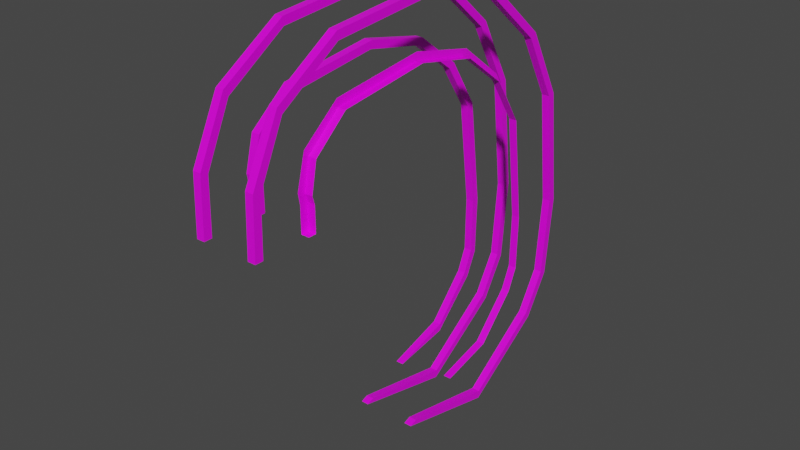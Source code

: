 # Source: curly.blend  (saved by Blender 4.4.30; exported with 4.5.12 LTS)
import bpy
from mathutils import Matrix  # noqa: F401  (used for matrix-valued properties, if any)

bpy.ops.wm.read_factory_settings(use_empty=True)
scene = bpy.context.scene
scene.name = 'Scene'

# ---- collections
col_collection = bpy.data.collections.new('Collection'); scene.collection.children.link(col_collection)

# ---- images (referenced by path relative to the original .blend; pixels are not part of the script)
import os
ASSET_DIR = os.environ.get("B2B_ASSET_DIR", "")  # directory of the original .blend (textures are referenced by path, not embedded)
HERE = os.path.dirname(os.path.abspath(__file__))  # packed textures are extracted next to this script under _unpacked/

def load_image(name, relpath, width, height, colorspace="sRGB"):
    """Load a texture the original file referenced (path relative to the .blend, or extracted next to this script)."""
    p = next((c for c in (os.path.join(HERE, relpath), os.path.join(ASSET_DIR, relpath)) if relpath and os.path.exists(c)), "")
    if p:
        img = bpy.data.images.load(p, check_existing=True)
        img.name = name
    else:  # same state as the original file: an image datablock whose file is absent (Cycles renders it pink)
        img = bpy.data.images.new(name, width, height)
        img.source = "FILE"
        img.filepath = "//" + (relpath or name)
    img.colorspace_settings.name = colorspace
    return img
img_rusted_drain_jpg = load_image('rusted_drain.jpg', 'rusted_drain.jpg', 1024, 1024, 'sRGB')

# ---- materials (node trees are filled in below, after node groups)
mat_material = bpy.data.materials.new('Material')
mat_material.alpha_threshold = 0.0
mat_material.use_transparent_shadow = False
mat_material.line_color = (0.0, 0.0, 0.0, 1.0)

# ---- material node trees
mat_material.use_nodes = True; mat_material.node_tree.nodes.clear()
_N = mat_material.node_tree.nodes; _L = mat_material.node_tree.links
n0 = _N.new('ShaderNodeOutputMaterial'); n0.name = 'Material Output'; n0.location = (300, 300)
n1 = _N.new('ShaderNodeBsdfPrincipled'); n1.name = 'Principled BSDF'; n1.location = (10, 300)
n1.distribution = 'GGX'
n1.subsurface_method = 'BURLEY'
n1.inputs[2].default_value = 0.4
n1.inputs[3].default_value = 1.45
n1.inputs[27].default_value = (0.0, 0.0, 0.0, 1.0)
n1.inputs[28].default_value = 1.0
n2 = _N.new('ShaderNodeTexImage'); n2.name = 'Image Texture'; n2.location = (-611, 228)
n2.image = img_rusted_drain_jpg
_L.new(n1.outputs[0], n0.inputs[0])
_L.new(n2.outputs[0], n1.inputs[0])
n0.is_active_output = True

# ---- world
world_world = bpy.data.worlds.new('World'); scene.world = world_world
world_world.use_nodes = True; world_world.node_tree.nodes.clear()
_N = world_world.node_tree.nodes; _L = world_world.node_tree.links
n0 = _N.new('ShaderNodeOutputWorld'); n0.name = 'World Output'; n0.location = (300, 300)
n1 = _N.new('ShaderNodeBackground'); n1.name = 'Background'; n1.location = (10, 300)
n1.inputs[0].default_value = (0.05088, 0.05088, 0.05088, 1.0)
_L.new(n1.outputs[0], n0.inputs[0])
n0.is_active_output = True
world_world.color = (0.05088, 0.05088, 0.05088)
world_world.use_sun_shadow = False
world_world.sun_shadow_jitter_overblur = 0.0

# ---- meshes
me_cube = bpy.data.meshes.new('Cube')
me_cube.from_pydata([(0.6292, -2.526, 2.108), (0.6292, -3.784, 2.108), (-0.6292, -2.526, 2.108), (-0.6292, -3.784, 2.108), (0.6292, -3.627, 2.108), (-0.6292, -3.627, 2.108), (-0.6292, -2.679, 2.108), (0.6292, -2.679, 2.108), (0.4719, -2.526, 2.108), (0.4719, -3.784, 2.108), (0.4719, -3.627, 2.108), (0.4719, -2.679, 2.108), (-0.4719, -3.784, 2.108), (-0.4719, -2.526, 2.108), (-0.4719, -3.627, 2.108), (-0.4719, -2.679, 2.108), (0.6292, -2.526, 2.604), (-0.6292, -2.526, 2.604), (-0.6292, -2.679, 2.604), (0.4719, -2.526, 2.604), (0.4719, -2.679, 2.604), (-0.4719, -2.526, 2.604), (-0.4719, -2.679, 2.604), (0.6292, -2.572, 2.754), (0.6292, -3.742, 3.217), (-0.6292, -2.572, 2.754), (-0.6292, -3.742, 3.217), (0.6292, -3.596, 3.159), (-0.6292, -3.596, 3.159), (-0.6292, -2.715, 2.81), (0.4719, -2.572, 2.754), (0.4719, -3.742, 3.217), (0.4719, -3.596, 3.159), (0.4719, -2.715, 2.81), (-0.4719, -3.742, 3.217), (-0.4719, -2.572, 2.754), (-0.4719, -3.596, 3.159), (-0.4719, -2.715, 2.81), (0.6292, -2.462, 3.322), (0.6292, -3.191, 4.347), (-0.6292, -2.462, 3.322), (-0.6292, -3.191, 4.347), (0.6292, -3.1, 4.219), (-0.6292, -3.1, 4.219), (-0.6292, -2.551, 3.447), (0.4719, -2.462, 3.322), (0.4719, -3.191, 4.347), (0.4719, -3.1, 4.219), (0.4719, -2.551, 3.447), (-0.4719, -3.191, 4.347), (-0.4719, -2.462, 3.322), (-0.4719, -3.1, 4.219), (-0.4719, -2.551, 3.447), (0.6292, -1.797, 3.897), (0.6292, -1.937, 5.148), (-0.6292, -1.797, 3.897), (-0.6292, -1.937, 5.148), (0.6292, -1.919, 4.992), (-0.6292, -1.919, 4.992), (-0.6292, -1.814, 4.05), (0.4719, -1.797, 3.897), (0.4719, -1.937, 5.148), (0.4719, -1.919, 4.992), (0.4719, -1.814, 4.05), (-0.4719, -1.937, 5.148), (-0.4719, -1.797, 3.897), (-0.4719, -1.919, 4.992), (-0.4719, -1.814, 4.05), (0.6292, 0.03135, 4.142), (0.6292, 0.3326, 5.364), (-0.6292, 0.03135, 4.142), (-0.6292, 0.3326, 5.364), (0.6292, 0.295, 5.211), (-0.6292, 0.295, 5.211), (-0.6292, 0.06805, 4.291), (0.4719, 0.03135, 4.142), (0.4719, 0.3326, 5.364), (0.4719, 0.295, 5.211), (0.4719, 0.06805, 4.291), (-0.4719, 0.3326, 5.364), (-0.4719, 0.03135, 4.142), (-0.4719, 0.295, 5.211), (-0.4719, 0.06805, 4.291), (0.6292, 1.301, 3.892), (0.6292, 2.089, 4.874), (-0.6292, 1.301, 3.892), (-0.6292, 2.089, 4.874), (0.6292, 1.99, 4.751), (-0.6292, 1.99, 4.751), (-0.6292, 1.397, 4.012), (0.4719, 1.301, 3.892), (0.4719, 2.089, 4.874), (0.4719, 1.99, 4.751), (0.4719, 1.397, 4.012), (-0.4719, 2.089, 4.874), (-0.4719, 1.301, 3.892), (-0.4719, 1.99, 4.751), (-0.4719, 1.397, 4.012), (0.6292, 2.187, 3.237), (0.6292, 3.272, 3.874), (-0.6292, 2.187, 3.237), (-0.6292, 3.272, 3.874), (0.6292, 3.136, 3.794), (-0.6292, 3.136, 3.794), (-0.6292, 2.319, 3.314), (0.4719, 2.187, 3.237), (0.4719, 3.272, 3.874), (0.4719, 3.136, 3.794), (0.4719, 2.319, 3.314), (-0.4719, 3.272, 3.874), (-0.4719, 2.187, 3.237), (-0.4719, 3.136, 3.794), (-0.4719, 2.319, 3.314), (0.6342, 2.781, 2.324), (0.6245, 4.027, 2.502), (-0.6241, 2.769, 2.34), (-0.6337, 4.015, 2.518), (0.6257, 3.871, 2.48), (-0.6325, 3.859, 2.496), (-0.6252, 2.921, 2.362), (0.4769, 2.78, 2.326), (0.4673, 4.025, 2.504), (0.4685, 3.87, 2.482), (0.4757, 2.932, 2.347), (-0.4764, 4.016, 2.516), (-0.4668, 2.771, 2.338), (-0.4752, 3.861, 2.494), (-0.468, 2.922, 2.36), (0.6021, 3.094, 0.2041), (0.5924, 4.351, 0.1459), (-0.6562, 3.085, 0.2223), (-0.6658, 4.343, 0.1642), (0.5936, 4.194, 0.1532), (-0.6646, 4.185, 0.1714), (-0.6574, 3.239, 0.2153), (0.4448, 3.093, 0.2064), (0.4351, 4.35, 0.1482), (0.4363, 4.193, 0.1554), (0.4436, 3.246, 0.1993), (-0.5085, 4.344, 0.1619), (-0.4989, 3.087, 0.2201), (-0.5073, 4.186, 0.1691), (-0.5001, 3.24, 0.213), (0.5821, 3.1, -0.9222), (0.5725, 4.213, -1.51), (-0.6761, 3.1, -0.9019), (-0.6857, 4.213, -1.49), (0.5737, 4.074, -1.437), (-0.6845, 4.074, -1.417), (-0.6773, 3.236, -0.9736), (0.4249, 3.1, -0.9197), (0.4152, 4.213, -1.508), (0.4164, 4.074, -1.434), (0.4237, 3.236, -0.9913), (-0.5285, 4.213, -1.493), (-0.5188, 3.1, -0.9045), (-0.5273, 4.074, -1.419), (-0.52, 3.236, -0.9761), (0.5716, 2.91, -1.381), (0.5619, 3.712, -2.35), (-0.6867, 2.918, -1.362), (-0.6963, 3.72, -2.332), (0.5631, 3.612, -2.229), (-0.6951, 3.62, -2.21), (-0.6878, 3.016, -1.48), (0.4143, 2.911, -1.378), (0.4047, 3.713, -2.348), (0.4059, 3.613, -2.227), (0.4131, 3.009, -1.496), (-0.539, 3.719, -2.334), (-0.5294, 2.917, -1.364), (-0.5378, 3.619, -2.213), (-0.5306, 3.015, -1.482), (0.5488, 2.135, -2.248), (0.5392, 2.046, -3.503), (-0.7094, 2.154, -2.239), (-0.7191, 2.064, -3.495), (0.5404, 2.057, -3.346), (-0.7179, 2.075, -3.338), (-0.7106, 2.143, -2.392), (0.3915, 2.138, -2.247), (0.3819, 2.048, -3.502), (0.3831, 2.059, -3.345), (0.3904, 2.127, -2.4), (-0.5618, 2.062, -3.496), (-0.5521, 2.152, -2.24), (-0.5606, 2.073, -3.339), (-0.5533, 2.141, -2.393), (0.5322, 1.09, -2.524), (0.51, -0.07998, -2.988), (-0.7474, -0.04192, -3.024), (0.5127, 0.06623, -2.93), (-0.7446, 0.1043, -2.966), (-0.7279, 0.9852, -2.617), (0.375, 1.094, -2.529), (0.3528, -0.07522, -2.993), (0.3556, 0.07098, -2.935), (-0.5902, -0.04667, -3.019), (-0.5874, 0.09953, -2.961), (-0.5707, 0.9805, -2.612)], [], [(13, 2, 17, 21), (0, 8, 19, 16), (0, 8, 11, 7), (9, 1, 24, 31), (193, 199, 185, 175), (10, 32, 27, 4), (3, 12, 34, 26), (6, 15, 22, 18), (26, 34, 49, 41), (21, 17, 25, 35), (16, 19, 30, 23), (18, 22, 37, 29), (41, 49, 64, 56), (35, 25, 40, 50), (36, 28, 43, 51), (23, 30, 45, 38), (29, 37, 52, 44), (27, 32, 47, 42), (31, 24, 39, 46), (65, 55, 70, 80), (50, 40, 55, 65), (51, 43, 58, 66), (38, 45, 60, 53), (44, 52, 67, 59), (42, 47, 62, 57), (46, 39, 54, 61), (74, 82, 97, 89), (66, 58, 73, 81), (53, 60, 75, 68), (59, 67, 82, 74), (57, 62, 77, 72), (61, 54, 69, 76), (56, 64, 79, 71), (87, 92, 107, 102), (72, 77, 92, 87), (76, 69, 84, 91), (71, 79, 94, 86), (80, 70, 85, 95), (81, 73, 88, 96), (68, 75, 90, 83), (102, 107, 122, 117), (91, 84, 99, 106), (86, 94, 109, 101), (95, 85, 100, 110), (96, 88, 103, 111), (83, 90, 105, 98), (89, 97, 112, 104), (95, 110, 125, 140, 155, 170, 185, 199, 187, 172, 157, 142, 127, 112, 97, 82, 67, 52, 37, 22, 15, 13, 21, 35, 50, 65, 80), (121, 114, 129, 136), (106, 99, 114, 121), (101, 109, 124, 116), (110, 100, 115, 125), (111, 103, 118, 126), (98, 105, 120, 113), (104, 112, 127, 119), (131, 139, 154, 146), (136, 129, 144, 151), (116, 124, 139, 131), (125, 115, 130, 140), (126, 118, 133, 141), (113, 120, 135, 128), (119, 127, 142, 134), (74, 89, 104, 119, 134, 149, 164, 179, 193, 175, 160, 145, 130, 115, 100, 85, 70, 55, 40, 25, 17, 2, 6, 18, 29, 44, 59), (117, 122, 137, 132), (146, 154, 169, 161), (140, 130, 145, 155), (141, 133, 148, 156), (128, 135, 150, 143), (134, 142, 157, 149), (132, 137, 152, 147), (161, 169, 184, 176), (155, 145, 160, 170), (11, 8, 19, 30, 45, 60, 75, 90, 105, 120, 135, 150, 165, 180, 183, 168, 153, 138, 123, 108, 93, 78, 63, 48, 33, 20), (156, 148, 163, 171), (143, 150, 165, 158), (149, 157, 172, 164), (147, 152, 167, 162), (5, 28, 36, 14), (151, 144, 159, 166), (162, 177, 191, 189, 174, 159, 144, 129, 114, 99, 84, 69, 54, 39, 24, 1, 4, 27, 42, 57, 72, 87, 102, 117, 132, 147), (170, 160, 175, 185), (171, 163, 178, 186), (158, 165, 180, 173), (164, 172, 187, 179), (161, 176, 190, 192, 178, 163, 148, 133, 118, 103, 88, 73, 58, 43, 28, 5, 3, 26, 41, 56, 71, 86, 101, 116, 131, 146), (162, 167, 182, 177), (166, 159, 174, 181), (198, 192, 190, 197), (191, 196, 195, 189), (186, 178, 192, 198), (173, 180, 194, 188), (179, 187, 199, 193), (171, 186, 198, 197, 184, 169, 154, 139, 124, 109, 94, 79, 64, 49, 34, 12, 14, 36, 51, 66, 81, 96, 111, 126, 141, 156), (177, 182, 196, 191), (166, 181, 195, 196, 182, 167, 152, 137, 122, 107, 92, 77, 62, 47, 32, 10, 9, 31, 46, 61, 76, 91, 106, 121, 136, 151), (181, 174, 189, 195), (176, 184, 197, 190), (194, 183, 188), (188, 183, 173), (183, 180, 173)])
_uv = me_cube.uv_layers.new(name='UVMap')
_uv.uv.foreach_set('vector', [0.1108, 0.4245, 0.1227, 0.4245, 0.1227, 0.4245, 0.1108, 0.4245, 0.3365, 0.8357, 0.3365, 0.8572, 0.3365, 0.8572, 0.3365, 0.8357, 0.3365, 0.8357, 0.3365, 0.8572, 0.3249, 0.8572, 0.3249, 0.8357, 0.2615, 0.8485, 0.2733, 0.8485, 0.2733, 0.8485, 0.2615, 0.8485, 0.3365, 0.8572, 0.3365, 0.8357, 0.1108, 0.4245, 0.1227, 0.4245, 0.02447, 0.8339, 0.02447, 0.8339, 0.0357, 0.8408, 0.0357, 0.8408, 0.1785, 0.8485, 0.1904, 0.8485, 0.1904, 0.8485, 0.1785, 0.8485, 0.5356, 0.8024, 0.5244, 0.7956, 0.5244, 0.7956, 0.5356, 0.8024, 0.1785, 0.8485, 0.1904, 0.8485, 0.1904, 0.8485, 0.1785, 0.8485, 0.1108, 0.4245, 0.1227, 0.4245, 0.1227, 0.4245, 0.1108, 0.4245, 0.3365, 0.8357, 0.3365, 0.8572, 0.3365, 0.8572, 0.3365, 0.8357, 0.5356, 0.8024, 0.5244, 0.7956, 0.5244, 0.7956, 0.5356, 0.8024, 0.1785, 0.8485, 0.1904, 0.8485, 0.1904, 0.8485, 0.1785, 0.8485, 0.1108, 0.4245, 0.1227, 0.4245, 0.1227, 0.4245, 0.1108, 0.4245, 0.006619, 1.0, 0.01785, 0.9932, 0.01785, 0.9932, 0.006619, 1.0, 0.3365, 0.8357, 0.3365, 0.8572, 0.3365, 0.8572, 0.3365, 0.8357, 0.5356, 0.8024, 0.5244, 0.7956, 0.5244, 0.7956, 0.5356, 0.8024, 0.0357, 0.8408, 0.02447, 0.8339, 0.02447, 0.8339, 0.0357, 0.8408, 0.2615, 0.8485, 0.2733, 0.8485, 0.2733, 0.8485, 0.2615, 0.8485, 0.1108, 0.4245, 0.1227, 0.4245, 0.1227, 0.4245, 0.1108, 0.4245, 0.1108, 0.4245, 0.1227, 0.4245, 0.1227, 0.4245, 0.1108, 0.4245, 0.006619, 1.0, 0.01785, 0.9932, 0.01785, 0.9932, 0.006619, 1.0, 0.3365, 0.8357, 0.3365, 0.8572, 0.3365, 0.8572, 0.3365, 0.8357, 0.5356, 0.8024, 0.5244, 0.7956, 0.5244, 0.7956, 0.5356, 0.8024, 0.0357, 0.8408, 0.02447, 0.8339, 0.02447, 0.8339, 0.0357, 0.8408, 0.2615, 0.8485, 0.2733, 0.8485, 0.2733, 0.8485, 0.2615, 0.8485, 0.5356, 0.8024, 0.5244, 0.7956, 0.5244, 0.7956, 0.5356, 0.8024, 0.006619, 1.0, 0.01785, 0.9932, 0.01785, 0.9932, 0.006619, 1.0, 0.3365, 0.8357, 0.3365, 0.8572, 0.3365, 0.8572, 0.3365, 0.8357, 0.5356, 0.8024, 0.5244, 0.7956, 0.5244, 0.7956, 0.5356, 0.8024, 0.0357, 0.8408, 0.02447, 0.8339, 0.02447, 0.8339, 0.0357, 0.8408, 0.2615, 0.8485, 0.2733, 0.8485, 0.2733, 0.8485, 0.2615, 0.8485, 0.1785, 0.8485, 0.1904, 0.8485, 0.1904, 0.8485, 0.1785, 0.8485, 0.0357, 0.8408, 0.02447, 0.8339, 0.02447, 0.8339, 0.0357, 0.8408, 0.0357, 0.8408, 0.02447, 0.8339, 0.02447, 0.8339, 0.0357, 0.8408, 0.2615, 0.8485, 0.2733, 0.8485, 0.2733, 0.8485, 0.2615, 0.8485, 0.1785, 0.8485, 0.1904, 0.8485, 0.1904, 0.8485, 0.1785, 0.8485, 0.1108, 0.4245, 0.1227, 0.4245, 0.1227, 0.4245, 0.1108, 0.4245, 0.006619, 1.0, 0.01785, 0.9932, 0.01785, 0.9932, 0.006619, 1.0, 0.3365, 0.8357, 0.3365, 0.8572, 0.3365, 0.8572, 0.3365, 0.8357, 0.0357, 0.8408, 0.02447, 0.8339, 0.02447, 0.8339, 0.0357, 0.8408, 0.2615, 0.8485, 0.2733, 0.8485, 0.2733, 0.8485, 0.2615, 0.8485, 0.1785, 0.8485, 0.1904, 0.8485, 0.1904, 0.8485, 0.1785, 0.8485, 0.1108, 0.4245, 0.1227, 0.4245, 0.1227, 0.4245, 0.1108, 0.4245, 0.006619, 1.0, 0.01785, 0.9932, 0.01785, 0.9932, 0.006619, 1.0, 0.3365, 0.8357, 0.3365, 0.8572, 0.3365, 0.8572, 0.3365, 0.8357, 0.5356, 0.8024, 0.5244, 0.7956, 0.5244, 0.7956, 0.5356, 0.8024, 0.0531, 0.9932, 0.0531, 0.9932, 0.0531, 0.9932, 0.0531, 0.9932, 0.0531, 0.9932, 0.0531, 0.9932, 0.0531, 0.9932, 0.04215, 0.9998, 0.04215, 0.9998, 0.04215, 0.9998, 0.04215, 0.9998, 0.04215, 0.9998, 0.04215, 0.9998, 0.04215, 0.9998, 0.04215, 0.9998, 0.04215, 0.9998, 0.04215, 0.9998, 0.04215, 0.9998, 0.04215, 0.9998, 0.04215, 0.9998, 0.04215, 0.9998, 0.0531, 0.9932, 0.0531, 0.9932, 0.0531, 0.9932, 0.0531, 0.9932, 0.0531, 0.9932, 0.0531, 0.9932, 0.2615, 0.8485, 0.2733, 0.8485, 0.2733, 0.8485, 0.2615, 0.8485, 0.2615, 0.8485, 0.2733, 0.8485, 0.2733, 0.8485, 0.2615, 0.8485, 0.1785, 0.8485, 0.1904, 0.8485, 0.1904, 0.8485, 0.1785, 0.8485, 0.1108, 0.4245, 0.1227, 0.4245, 0.1227, 0.4245, 0.1108, 0.4245, 0.006619, 1.0, 0.01785, 0.9932, 0.01785, 0.9932, 0.006619, 1.0, 0.3365, 0.8357, 0.3365, 0.8572, 0.3365, 0.8572, 0.3365, 0.8357, 0.5356, 0.8024, 0.5244, 0.7956, 0.5244, 0.7956, 0.5356, 0.8024, 0.1785, 0.8485, 0.1904, 0.8485, 0.1904, 0.8485, 0.1785, 0.8485, 0.2615, 0.8485, 0.2733, 0.8485, 0.2733, 0.8485, 0.2615, 0.8485, 0.1785, 0.8485, 0.1904, 0.8485, 0.1904, 0.8485, 0.1785, 0.8485, 0.1108, 0.4245, 0.1227, 0.4245, 0.1227, 0.4245, 0.1108, 0.4245, 0.006619, 1.0, 0.01785, 0.9932, 0.01785, 0.9932, 0.006619, 1.0, 0.3365, 0.8357, 0.3365, 0.8572, 0.3365, 0.8572, 0.3365, 0.8357, 0.5356, 0.8024, 0.5244, 0.7956, 0.5244, 0.7956, 0.5356, 0.8024, 0.2618, 0.0, 0.2618, 0.0, 0.2618, 0.0, 0.2618, 0.0, 0.2618, 0.0, 0.2618, 0.0, 0.2618, 0.0, 0.2618, 0.0, 0.2618, 0.0, 0.2734, 0.0, 0.2734, 0.0, 0.2734, 0.0, 0.2734, 0.0, 0.2734, 0.0, 0.2734, 0.0, 0.2734, 0.0, 0.2734, 0.0, 0.2734, 0.0, 0.2734, 0.0, 0.2734, 0.0, 0.2734, 0.0, 0.2734, 0.0, 0.2618, 0.0, 0.2618, 0.0, 0.2618, 0.0, 0.2618, 0.0, 0.2618, 0.0, 0.0357, 0.8408, 0.02447, 0.8339, 0.02447, 0.8339, 0.0357, 0.8408, 0.1785, 0.8485, 0.1904, 0.8485, 0.1904, 0.8485, 0.1785, 0.8485, 0.1108, 0.4245, 0.1227, 0.4245, 0.1227, 0.4245, 0.1108, 0.4245, 0.006619, 1.0, 0.01785, 0.9932, 0.01785, 0.9932, 0.006619, 1.0, 0.3365, 0.8357, 0.3365, 0.8572, 0.3365, 0.8572, 0.3365, 0.8357, 0.5356, 0.8024, 0.5244, 0.7956, 0.5244, 0.7956, 0.5356, 0.8024, 0.0357, 0.8408, 0.02447, 0.8339, 0.02447, 0.8339, 0.0357, 0.8408, 0.1785, 0.8485, 0.1904, 0.8485, 0.1904, 0.8485, 0.1785, 0.8485, 0.1108, 0.4245, 0.1227, 0.4245, 0.1227, 0.4245, 0.1108, 0.4245, 0.06404, 0.9998, 0.0531, 0.9932, 0.0531, 0.9932, 0.0531, 0.9932, 0.0531, 0.9932, 0.0531, 0.9932, 0.0531, 0.9932, 0.0531, 0.9932, 0.0531, 0.9932, 0.0531, 0.9932, 0.0531, 0.9932, 0.0531, 0.9932, 0.0531, 0.9932, 0.0531, 0.9932, 0.06404, 0.9998, 0.06404, 0.9998, 0.06404, 0.9998, 0.06404, 0.9998, 0.06404, 0.9998, 0.06404, 0.9998, 0.06404, 0.9998, 0.06404, 0.9998, 0.06404, 0.9998, 0.06404, 0.9998, 0.06404, 0.9998, 0.06404, 0.9998, 0.006619, 1.0, 0.01785, 0.9932, 0.01785, 0.9932, 0.006619, 1.0, 0.3365, 0.8357, 0.3365, 0.8572, 0.3365, 0.8572, 0.3365, 0.8357, 0.5356, 0.8024, 0.5244, 0.7956, 0.5244, 0.7956, 0.5356, 0.8024, 0.0357, 0.8408, 0.02447, 0.8339, 0.02447, 0.8339, 0.0357, 0.8408, 0.01785, 0.9932, 0.01785, 0.9932, 0.006619, 1.0, 0.006619, 1.0, 0.2615, 0.8485, 0.2733, 0.8485, 0.2733, 0.8485, 0.2615, 0.8485, 0.3411, 0.4245, 0.3411, 0.4245, 0.3411, 0.4245, 0.3292, 0.4245, 0.3292, 0.4245, 0.3292, 0.4245, 0.3292, 0.4245, 0.3292, 0.4245, 0.3292, 0.4245, 0.3292, 0.4245, 0.3292, 0.4245, 0.3292, 0.4245, 0.3292, 0.4245, 0.3292, 0.4245, 0.3292, 0.4245, 0.3292, 0.4245, 0.3411, 0.4245, 0.3411, 0.4245, 0.3411, 0.4245, 0.3411, 0.4245, 0.3411, 0.4245, 0.3411, 0.4245, 0.3411, 0.4245, 0.3411, 0.4245, 0.3411, 0.4245, 0.3411, 0.4245, 0.1108, 0.4245, 0.1227, 0.4245, 0.1227, 0.4245, 0.1108, 0.4245, 0.006619, 1.0, 0.01785, 0.9932, 0.01785, 0.9932, 0.006619, 1.0, 0.3365, 0.8357, 0.3365, 0.8572, 0.3365, 0.8572, 0.3365, 0.8357, 0.5356, 0.8024, 0.5244, 0.7956, 0.5244, 0.7956, 0.5356, 0.8024, 0.1786, 0.0, 0.1786, 0.0, 0.1786, 0.0, 0.1904, 0.0, 0.1904, 0.0, 0.1904, 0.0, 0.1904, 0.0, 0.1904, 0.0, 0.1904, 0.0, 0.1904, 0.0, 0.1904, 0.0, 0.1904, 0.0, 0.1904, 0.0, 0.1904, 0.0, 0.1904, 0.0, 0.1904, 0.0, 0.1786, 0.0, 0.1786, 0.0, 0.1786, 0.0, 0.1786, 0.0, 0.1786, 0.0, 0.1786, 0.0, 0.1786, 0.0, 0.1786, 0.0, 0.1786, 0.0, 0.1786, 0.0, 0.0357, 0.8408, 0.02447, 0.8339, 0.02447, 0.8339, 0.0357, 0.8408, 0.2615, 0.8485, 0.2733, 0.8485, 0.2733, 0.8485, 0.2615, 0.8485, 0.3131, 0.8357, 0.3249, 0.8357, 0.3249, 0.8572, 0.3131, 0.8572, 0.3012, 0.8357, 0.3131, 0.8357, 0.3131, 0.8572, 0.3012, 0.8572, 0.006619, 1.0, 0.01785, 0.9932, 0.01785, 0.9932, 0.006619, 1.0, 0.3365, 0.8357, 0.3365, 0.8572, 0.3365, 0.8572, 0.3365, 0.8357, 0.5356, 0.8024, 0.5244, 0.7956, 0.5244, 0.7956, 0.5356, 0.8024, 0.1365, 0.6975, 0.1365, 0.6975, 0.1365, 0.6975, 0.1472, 0.7067, 0.1472, 0.7067, 0.1472, 0.7067, 0.1472, 0.7067, 0.1472, 0.7067, 0.1472, 0.7067, 0.1472, 0.7067, 0.1472, 0.7067, 0.1472, 0.7067, 0.1472, 0.7067, 0.1472, 0.7067, 0.1472, 0.7067, 0.1472, 0.7067, 0.1365, 0.6975, 0.1365, 0.6975, 0.1365, 0.6975, 0.1365, 0.6975, 0.1365, 0.6975, 0.1365, 0.6975, 0.1365, 0.6975, 0.1365, 0.6975, 0.1365, 0.6975, 0.1365, 0.6975, 0.0357, 0.8408, 0.02447, 0.8339, 0.02447, 0.8339, 0.0357, 0.8408, 0.5459, 0.3649, 0.5459, 0.3649, 0.5459, 0.3649, 0.5347, 0.3717, 0.5347, 0.3717, 0.5347, 0.3717, 0.5347, 0.3717, 0.5347, 0.3717, 0.5347, 0.3717, 0.5347, 0.3717, 0.5347, 0.3717, 0.5347, 0.3717, 0.5347, 0.3717, 0.5347, 0.3717, 0.5347, 0.3717, 0.5347, 0.3717, 0.5459, 0.3649, 0.5459, 0.3649, 0.5459, 0.3649, 0.5459, 0.3649, 0.5459, 0.3649, 0.5459, 0.3649, 0.5459, 0.3649, 0.5459, 0.3649, 0.5459, 0.3649, 0.5459, 0.3649, 0.2615, 0.8485, 0.2733, 0.8485, 0.2733, 0.8485, 0.2615, 0.8485, 0.1785, 0.8485, 0.1904, 0.8485, 0.1904, 0.8485, 0.1785, 0.8485, 0.3365, 0.8572, 0.0, 0.0, 0.3365, 0.8357, 0.3365, 0.8357, 0.0, 0.0, 0.3365, 0.8357, 0.0, 0.0, 0.0, 0.0, 0.0, 0.0])
me_cube.materials.append(mat_material)
me_cube.use_remesh_preserve_volume = False
me_cube.use_remesh_preserve_attributes = False
me_cube.use_mirror_vertex_groups = False
me_cube.update()

# ---- objects
ob_model = bpy.data.objects.new('model', me_cube)

# ---- transforms, parenting, visibility, modifiers, constraints
ob_model.location = (0.0, 0.0, 0.0)
ob_model.lock_rotations_4d = False
ob_model.empty_display_type = 'ARROWS'
ob_model.lineart.crease_threshold = 0.0

# ---- collection membership
col_collection.objects.link(ob_model)

# ---- scene / render settings (as saved in the file)
scene.frame_start = 1; scene.frame_end = 250; scene.frame_set(95)
scene.render.engine = 'BLENDER_EEVEE_NEXT'
scene.cycles.use_denoising = False
scene.cycles.samples = 128
scene.cycles.sampling_pattern = 'TABULATED_SOBOL'
scene.cycles.use_adaptive_sampling = False
scene.cycles.use_light_tree = False
scene.view_settings.view_transform = 'Filmic'
bpy.context.view_layer.update()

# ---- added for rendering (the .blend has no active camera and no usable light): camera, sun
cam_auto = bpy.data.cameras.new('AutoCamera')
cam_auto.lens = 50.0
cam_auto.sensor_width = 36.0
cam_auto.clip_end = 1000.0
ob_auto_camera = bpy.data.objects.new('AutoCamera', cam_auto)
scene.collection.objects.link(ob_auto_camera)
ob_auto_camera.location = (11.1506, -13.1651, 9.89636)
ob_auto_camera.rotation_euler = (1.09748, -7.21219e-08, 0.694738)
scene.camera = ob_auto_camera
light_auto_sun = bpy.data.lights.new('AutoSun', 'SUN')
light_auto_sun.energy = 3.0
light_auto_sun.angle = 0.0523599
ob_auto_sun = bpy.data.objects.new('AutoSun', light_auto_sun)
scene.collection.objects.link(ob_auto_sun)
ob_auto_sun.rotation_euler = (0.872665, 0.174533, 0.523599)
bpy.context.view_layer.update()

